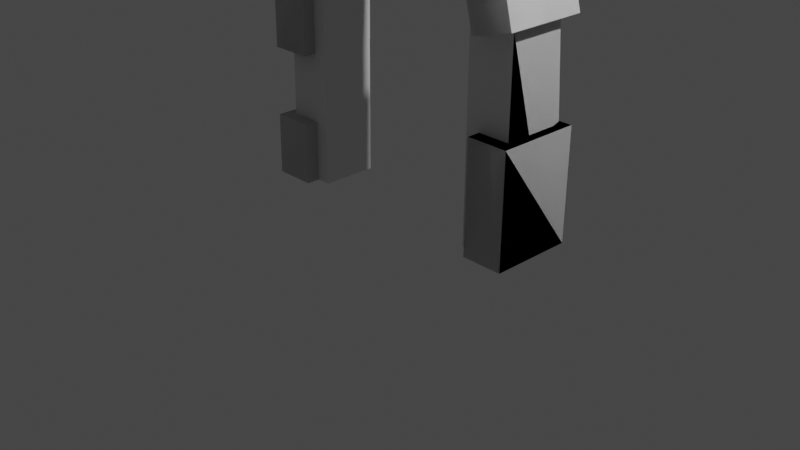 # Source: m_portal4.blend  (saved by Blender 3.5.10; exported with 4.5.12 LTS)
import bpy
from mathutils import Matrix  # noqa: F401  (used for matrix-valued properties, if any)

bpy.ops.wm.read_factory_settings(use_empty=True)
scene = bpy.context.scene
scene.name = 'Scene'

# ---- collections
col_collection = bpy.data.collections.new('Collection'); scene.collection.children.link(col_collection)

# ---- world
world_world = bpy.data.worlds.new('World'); scene.world = world_world
world_world.use_nodes = True; world_world.node_tree.nodes.clear()
_N = world_world.node_tree.nodes; _L = world_world.node_tree.links
n0 = _N.new('ShaderNodeOutputWorld'); n0.name = 'World Output'; n0.location = (300, 300)
n1 = _N.new('ShaderNodeBackground'); n1.name = 'Background'; n1.location = (10, 300)
n1.inputs[0].default_value = (0.05088, 0.05088, 0.05088, 1.0)
_L.new(n1.outputs[0], n0.inputs[0])
n0.is_active_output = True
world_world.color = (0.05088, 0.05088, 0.05088)
world_world.use_sun_shadow = False
world_world.sun_shadow_jitter_overblur = 0.0

# ---- cameras
cam_camera = bpy.data.cameras.new('Camera')
cam_camera.clip_end = 100.0
cam_camera.ortho_scale = 7.314

# ---- lights
light_light = bpy.data.lights.new('Light', 'POINT')
light_light.transmission_factor = 0.0
light_light.energy = 1000.0
light_light.shadow_soft_size = 0.1
light_light.shadow_maximum_resolution = 0.006
light_light.use_absolute_resolution = True

# ---- meshes
me_plane = bpy.data.meshes.new('Plane')
me_plane.from_pydata([(0.8984, -0.01233, 0.0297), (-1.102, -0.01233, 0.0297), (-0.1016, 0.01233, 3.124), (0.8984, 0.004913, 2.193), (0.4332, 0.01133, 2.999), (0.7737, 0.008619, 2.659), (-1.102, 0.004913, 2.193), (-0.9769, 0.008619, 2.659), (-0.6364, 0.01133, 2.999), (0.8984, 0.6005, 0.0297), (-1.102, 0.6005, 0.0297), (-0.1016, 0.6252, 3.124), (0.8984, 0.6178, 2.193), (0.4332, 0.6242, 2.999), (0.7737, 0.6215, 2.659), (-1.102, 0.6178, 2.193), (-0.9769, 0.6215, 2.659), (-0.6364, 0.6242, 2.999), (0.8984, 0.6005, 0.0297), (-1.102, 0.6005, 0.0297), (-0.1016, 0.6252, 3.124), (0.8984, 0.6178, 2.193), (0.4332, 0.6242, 2.999), (0.7737, 0.6215, 2.659), (-1.102, 0.6178, 2.193), (-0.9769, 0.6215, 2.659), (-0.6364, 0.6242, 2.999), (-0.1016, 0.01233, 3.124), (-0.6364, 0.01133, 2.999), (0.8984, -0.01233, 0.0297), (0.8984, 0.004913, 2.193), (0.7737, 0.008619, 2.659), (0.4332, 0.01133, 2.999), (-0.9769, 0.008619, 2.659), (-1.102, 0.004913, 2.193), (-1.102, -0.01233, 0.0297), (-1.433, 0.008619, 2.921), (0.6901, 0.01133, 3.461), (0.8984, 0.6005, 0.0297), (1.229, 0.008619, 2.921), (1.406, 0.004913, 2.26), (1.406, -0.01233, 0.0297), (-0.8932, 0.01133, 3.461), (-0.1016, 0.01233, 3.645), (-1.102, 0.6005, 0.0297), (-0.1016, 0.6252, 3.124), (-0.6364, 0.6242, 2.999), (0.8984, 0.6005, 0.0297), (0.8984, 0.6178, 2.193), (0.7737, 0.6215, 2.659), (0.4332, 0.6242, 2.999), (-0.9769, 0.6215, 2.659), (-1.102, 0.6178, 2.193), (-1.102, 0.6005, 0.0297), (-0.1016, 0.01233, 3.645), (-0.8932, 0.01133, 3.461), (1.406, -0.01233, 0.0297), (1.406, 0.004913, 2.26), (1.229, 0.008619, 2.921), (0.6901, 0.01133, 3.461), (-1.433, 0.008619, 2.921), (-1.61, 0.004913, 2.26), (-1.61, -0.01233, 0.0297), (-0.1016, 0.6252, 3.64), (-0.8887, 0.6242, 3.454), (1.406, 0.6005, 0.0297), (1.405, 0.6178, 2.26), (1.223, 0.6215, 2.919), (0.6855, 0.6242, 3.454), (-1.426, 0.6215, 2.919), (-1.608, 0.6178, 2.26), (-1.61, 0.6005, 0.0297), (-0.1178, 0.7248, 3.622), (-0.7397, 0.7255, 3.486), (1.321, 0.8827, 0.04365), (1.085, 0.7459, 2.648), (0.9122, 0.7327, 3.135), (0.5043, 0.7266, 3.492), (-1.148, 0.7303, 3.124), (-1.323, 0.7417, 2.634), (-1.547, 0.8436, 0.04172), (-1.61, 0.004913, 2.26), (-1.61, -0.01233, 0.0297), (-0.1016, 0.6252, 3.64), (-0.8887, 0.6242, 3.454), (1.406, 0.6005, 0.0297), (1.405, 0.6178, 2.26), (1.223, 0.6215, 2.919), (0.6855, 0.6242, 3.454), (-1.426, 0.6215, 2.919), (-1.608, 0.6178, 2.26), (-1.61, 0.6005, 0.0297), (-0.1178, 0.7248, 3.622), (-0.7397, 0.7255, 3.486), (1.321, 0.8827, 0.04365), (1.085, 0.7459, 2.648), (0.9122, 0.7327, 3.135), (0.5043, 0.7266, 3.492), (-1.148, 0.7303, 3.124), (-1.323, 0.7417, 2.634), (-1.547, 0.8436, 0.04172)], [], [(8, 17, 11, 2), (1, 10, 15, 6), (7, 16, 17, 8), (4, 13, 14, 5), (3, 12, 9, 0), (6, 15, 16, 7), (2, 11, 13, 4), (5, 14, 12, 3), (13, 22, 23, 14), (12, 21, 18, 9), (15, 24, 25, 16), (11, 20, 22, 13), (14, 23, 21, 12), (17, 26, 20, 11), (10, 19, 24, 15), (16, 25, 26, 17), (47, 48, 75, 74), (44, 35, 62, 71), (32, 31, 58, 59), (45, 46, 73, 72), (52, 53, 80, 79), (31, 30, 57, 58), (29, 38, 65, 56), (51, 52, 79, 78), (30, 29, 56, 57), (46, 51, 78, 73), (28, 27, 54, 55), (35, 34, 61, 62), (50, 45, 72, 77), (38, 47, 74, 65), (34, 33, 60, 61), (49, 50, 77, 76), (21, 23, 49, 48), (7, 8, 28, 33), (23, 22, 50, 49), (6, 7, 33, 34), (9, 18, 47, 38), (22, 20, 45, 50), (1, 6, 34, 35), (8, 2, 27, 28), (26, 25, 51, 46), (3, 0, 29, 30), (25, 24, 52, 51), (0, 9, 38, 29), (5, 3, 30, 31), (24, 19, 53, 52), (20, 26, 46, 45), (4, 5, 31, 32), (10, 1, 35, 44), (18, 21, 48, 47), (19, 10, 44, 53), (2, 4, 32, 27), (55, 54, 63, 64), (62, 61, 70, 71), (60, 55, 64, 69), (59, 58, 67, 68), (57, 56, 65, 66), (61, 60, 69, 70), (54, 59, 68, 63), (58, 57, 66, 67), (68, 67, 76, 77), (66, 65, 74, 75), (70, 69, 78, 79), (63, 68, 77, 72), (67, 66, 75, 76), (64, 63, 72, 73), (71, 70, 79, 80), (69, 64, 73, 78), (53, 44, 71, 80), (27, 32, 59, 54), (48, 49, 76, 75), (33, 28, 55, 60), (42, 43, 83, 84), (82, 81, 90, 91), (36, 42, 84, 89), (37, 39, 87, 88), (40, 41, 85, 86), (81, 36, 89, 90), (43, 37, 88, 83), (39, 40, 86, 87), (88, 87, 96, 97), (86, 85, 94, 95), (90, 89, 98, 99), (83, 88, 97, 92), (87, 86, 95, 96), (84, 83, 92, 93), (91, 90, 99, 100), (89, 84, 93, 98)])
_uv = me_plane.uv_layers.new(name='UVMap')
_uv.uv.foreach_set('vector', [0.0, 0.0, 0.0, 0.0, 0.0, 0.0, 0.0, 0.0, 0.0, 0.0, 0.0, 0.0, 0.0, 0.0, 0.0, 0.0, 0.0, 0.0, 0.0, 0.0, 0.0, 0.0, 0.0, 0.0, 0.0, 0.0, 0.0, 0.0, 0.0, 0.0, 0.0, 0.0, 0.0, 0.0, 0.0, 0.0, 0.0, 0.0, 0.0, 0.0, 0.0, 0.0, 0.0, 0.0, 0.0, 0.0, 0.0, 0.0, 0.0, 0.0, 0.0, 0.0, 0.0, 0.0, 0.0, 0.0, 0.0, 0.0, 0.0, 0.0, 0.0, 0.0, 0.0, 0.0, 0.0, 0.0, 0.0, 0.0, 0.0, 0.0, 0.0, 0.0, 0.0, 0.0, 0.0, 0.0, 0.0, 0.0, 0.0, 0.0, 0.0, 0.0, 0.0, 0.0, 0.0, 0.0, 0.0, 0.0, 0.0, 0.0, 0.0, 0.0, 0.0, 0.0, 0.0, 0.0, 0.0, 0.0, 0.0, 0.0, 0.0, 0.0, 0.0, 0.0, 0.0, 0.0, 0.0, 0.0, 0.0, 0.0, 0.0, 0.0, 0.0, 0.0, 0.0, 0.0, 0.0, 0.0, 0.0, 0.0, 0.0, 0.0, 0.0, 0.0, 0.0, 0.0, 0.0, 0.0, 0.0, 0.0, 0.0, 0.0, 0.0, 0.0, 0.0, 0.0, 0.0, 0.0, 0.0, 0.0, 0.0, 0.0, 0.0, 0.0, 0.0, 0.0, 0.0, 0.0, 0.0, 0.0, 0.0, 0.0, 0.0, 0.0, 0.0, 0.0, 0.0, 0.0, 0.0, 0.0, 0.0, 0.0, 0.0, 0.0, 0.0, 0.0, 0.0, 0.0, 0.0, 0.0, 0.0, 0.0, 0.0, 0.0, 0.0, 0.0, 0.0, 0.0, 0.0, 0.0, 0.0, 0.0, 0.0, 0.0, 0.0, 0.0, 0.0, 0.0, 0.0, 0.0, 0.0, 0.0, 0.0, 0.0, 0.0, 0.0, 0.0, 0.0, 0.0, 0.0, 0.0, 0.0, 0.0, 0.0, 0.0, 0.0, 0.0, 0.0, 0.0, 0.0, 0.0, 0.0, 0.0, 0.0, 0.0, 0.0, 0.0, 0.0, 0.0, 0.0, 0.0, 0.0, 0.0, 0.0, 0.0, 0.0, 0.0, 0.0, 0.0, 0.0, 0.0, 0.0, 0.0, 0.0, 0.0, 0.0, 0.0, 0.0, 0.0, 0.0, 0.0, 0.0, 0.0, 0.0, 0.0, 0.0, 0.0, 0.0, 0.0, 0.0, 0.0, 0.0, 0.0, 0.0, 0.0, 0.0, 0.0, 0.0, 0.0, 0.0, 0.0, 0.0, 0.0, 0.0, 0.0, 0.0, 0.0, 0.0, 0.0, 0.0, 0.0, 0.0, 0.0, 0.0, 0.0, 0.0, 0.0, 0.0, 0.0, 0.0, 0.0, 0.0, 0.0, 0.0, 0.0, 0.0, 0.0, 0.0, 0.0, 0.0, 0.0, 0.0, 0.0, 0.0, 0.0, 0.0, 0.0, 0.0, 0.0, 0.0, 0.0, 0.0, 0.0, 0.0, 0.0, 0.0, 0.0, 0.0, 0.0, 0.0, 0.0, 0.0, 0.0, 0.0, 0.0, 0.0, 0.0, 0.0, 0.0, 0.0, 0.0, 0.0, 0.0, 0.0, 0.0, 0.0, 0.0, 0.0, 0.0, 0.0, 0.0, 0.0, 0.0, 0.0, 0.0, 0.0, 0.0, 0.0, 0.0, 0.0, 0.0, 0.0, 0.0, 0.0, 0.0, 0.0, 0.0, 0.0, 0.0, 0.0, 0.0, 0.0, 0.0, 0.0, 0.0, 0.0, 0.0, 0.0, 0.0, 0.0, 0.0, 0.0, 0.0, 0.0, 0.0, 0.0, 0.0, 0.0, 0.0, 0.0, 0.0, 0.0, 0.0, 0.0, 0.0, 0.0, 0.0, 0.0, 0.0, 0.0, 0.0, 0.0, 0.0, 0.0, 0.0, 0.0, 0.0, 0.0, 0.0, 0.0, 0.0, 0.0, 0.0, 0.0, 0.0, 0.0, 0.0, 0.0, 0.0, 0.0, 0.0, 0.0, 0.0, 0.0, 0.0, 0.0, 0.0, 0.0, 0.0, 0.0, 0.0, 0.0, 0.0, 0.0, 0.0, 0.0, 0.0, 0.0, 0.0, 0.0, 0.0, 0.0, 0.0, 0.0, 0.0, 0.0, 0.0, 0.0, 0.0, 0.0, 0.0, 0.0, 0.0, 0.0, 0.0, 0.0, 0.0, 0.0, 0.0, 0.0, 0.0, 0.0, 0.0, 0.0, 0.0, 0.0, 0.0, 0.0, 0.0, 0.0, 0.0, 0.0, 0.0, 0.0, 0.0, 0.0, 0.0, 0.0, 0.0, 0.0, 0.0, 0.0, 0.0, 0.0, 0.0, 0.0, 0.0, 0.0, 0.0, 0.0, 0.0, 0.0, 0.0, 0.0, 0.0, 0.0, 0.0, 0.0, 0.0, 0.0, 0.0, 0.0, 0.0, 0.0, 0.0, 0.0, 0.0, 0.0, 0.0, 0.0, 0.0, 0.0, 0.0, 0.0, 0.0, 0.0, 0.0, 0.0, 0.0, 0.0, 0.0, 0.0, 0.0, 0.0, 0.0, 0.0, 0.0, 0.0, 0.0, 0.0, 0.0, 0.0, 0.0, 0.0, 0.0, 0.0, 0.0, 0.0, 0.0, 0.0, 0.0, 0.0, 0.0, 0.0, 0.0, 0.0, 0.0, 0.0, 0.0, 0.0, 0.0, 0.0, 0.0, 0.0, 0.0, 0.0, 0.0, 0.0, 0.0, 0.0, 0.0, 0.0, 0.0, 0.0, 0.0, 0.0, 0.0, 0.0, 0.0, 0.0, 0.0, 0.0, 0.0, 0.0, 0.0, 0.0, 0.0, 0.0, 0.0, 0.0, 0.0, 0.0, 0.0, 0.0, 0.0, 0.0, 0.0, 0.0, 0.0, 0.0, 0.0, 0.0, 0.0, 0.0, 0.0, 0.0, 0.0, 0.0, 0.0, 0.0, 0.0, 0.0, 0.0, 0.0, 0.0, 0.0, 0.0, 0.0, 0.0, 0.0, 0.0, 0.0, 0.0, 0.0, 0.0, 0.0, 0.0, 0.0, 0.0, 0.0, 0.0, 0.0, 0.0, 0.0, 0.0, 0.0, 0.0, 0.0, 0.0, 0.0, 0.0, 0.0, 0.0, 0.0, 0.0, 0.0, 0.0, 0.0, 0.0, 0.0, 0.0, 0.0, 0.0, 0.0, 0.0, 0.0, 0.0, 0.0, 0.0, 0.0, 0.0, 0.0, 0.0, 0.0, 0.0, 0.0, 0.0, 0.0, 0.0, 0.0, 0.0, 0.0, 0.0, 0.0, 0.0, 0.0, 0.0, 0.0, 0.0, 0.0, 0.0, 0.0, 0.0, 0.0, 0.0, 0.0, 0.0, 0.0, 0.0, 0.0, 0.0, 0.0, 0.0, 0.0, 0.0, 0.0, 0.0, 0.0, 0.0, 0.0, 0.0, 0.0, 0.0, 0.0, 0.0, 0.0, 0.0, 0.0, 0.0, 0.0, 0.0, 0.0, 0.0, 0.0, 0.0, 0.0, 0.0, 0.0, 0.0, 0.0, 0.0, 0.0, 0.0, 0.0, 0.0, 0.0, 0.0, 0.0, 0.0, 0.0, 0.0, 0.0, 0.0, 0.0])
me_plane.update()
me_plane_001 = bpy.data.meshes.new('Plane.001')
me_plane_001.from_pydata([(-1.504, -0.1311, 2.992), (-1.257, 0.738, 0.02956), (1.326, -0.1314, 2.947), (1.503, -0.1369, 2.286), (1.507, -0.1626, 0.02974), (-0.9421, -0.1271, 3.549), (-0.1245, -0.1257, 3.743), (-1.71, -0.1372, 2.26), (-1.71, -0.1627, 0.02974), (-0.1245, 0.775, 3.738), (-0.9374, 0.7736, 3.542), (1.507, 0.7381, 0.02974), (1.501, 0.7639, 2.287), (1.32, 0.7693, 2.945), (-1.256, 0.7455, 0.6965), (-1.497, 0.7697, 2.99), (-1.708, 0.7636, 2.26), (-1.71, 0.7381, 0.02974), (-1.178, 0.766, 2.668), (0.8824, 0.7671, 2.826), (1.064, 0.7617, 2.168), (-0.7176, 0.77, 3.146), (-0.019, 0.7718, 3.297), (-1.257, -0.1628, 0.02956), (-1.257, -0.1552, 0.6964), (-1.185, -0.1348, 2.67), (0.8892, -0.1336, 2.829), (-1.71, -0.1464, 1.445), (-1.709, 0.7543, 1.445), (1.066, -0.1391, 2.167), (-1.71, -0.1551, 0.6966), (-1.709, 0.7457, 0.6967), (-0.7217, -0.1307, 3.153), (1.507, -0.1489, 1.241), (1.506, 0.7519, 1.241), (-0.019, -0.129, 3.303), (-1.257, -0.1379, 2.26), (-1.255, 0.7628, 2.26), (1.054, 0.7379, 0.02956), (1.054, -0.1629, 0.02956), (-1.257, -0.1472, 1.445), (-1.256, 0.7536, 1.445), (1.054, -0.1491, 1.241), (1.053, 0.7516, 1.241), (-0.7176, 0.77, 3.146), (-0.9374, 0.7736, 3.542), (-0.1245, -0.1257, 3.743), (-0.9421, -0.1271, 3.549), (1.503, -0.1369, 2.286), (1.326, -0.1314, 2.947), (-1.257, -0.1552, 0.6964), (-1.71, -0.1551, 0.6966), (-1.709, 0.7457, 0.6967), (-1.256, 0.7455, 0.6965), (-1.504, -0.1311, 2.992), (-1.178, 0.766, 2.668), (-1.497, 0.7697, 2.99), (-1.71, -0.1627, 0.02974), (-0.1245, 0.775, 3.738), (-1.185, -0.1348, 2.67), (1.501, 0.7639, 2.287), (1.32, 0.7693, 2.945), (-0.7217, -0.1307, 3.153), (-1.257, -0.1472, 1.445), (-1.71, -0.1464, 1.445), (-1.257, -0.1379, 2.26), (-1.71, -0.1372, 2.26), (-1.71, 0.7381, 0.02974), (-1.708, 0.7636, 2.26), (-1.255, 0.7628, 2.26), (1.507, 0.7381, 0.02974), (1.507, -0.1626, 0.02974), (1.053, 0.7516, 1.241), (1.506, 0.7519, 1.241), (1.507, -0.1489, 1.241), (1.054, -0.1491, 1.241), (1.054, 0.7379, 0.02956), (1.054, -0.1629, 0.02956), (-1.256, 0.7536, 1.445), (1.064, 0.7617, 2.168), (1.066, -0.1391, 2.167), (0.8892, -0.1336, 2.829), (0.8824, 0.7671, 2.826), (-1.257, -0.1628, 0.02956), (-1.257, 0.738, 0.02956), (-0.019, -0.129, 3.303), (-0.019, 0.7718, 3.297), (-1.709, 0.7543, 1.445), (-0.7176, 0.77, 3.146), (-0.9374, 0.7736, 3.542), (-0.1245, -0.1257, 3.743), (-0.9421, -0.1271, 3.549), (1.503, -0.1369, 2.286), (1.326, -0.1314, 2.947), (-1.257, -0.1552, 0.6964), (-1.71, -0.1551, 0.6966), (-1.709, 0.7457, 0.6967), (-1.256, 0.7455, 0.6965), (-1.504, -0.1311, 2.992), (-1.178, 0.766, 2.668), (-1.497, 0.7697, 2.99), (-1.71, -0.1627, 0.02974), (-0.1245, 0.775, 3.738), (-1.185, -0.1348, 2.67), (1.501, 0.7639, 2.287), (1.32, 0.7693, 2.945), (-0.7217, -0.1307, 3.153), (-1.257, -0.1472, 1.445), (-1.71, -0.1464, 1.445), (-1.257, -0.1379, 2.26), (-1.71, -0.1372, 2.26), (-1.71, 0.7381, 0.02974), (-1.708, 0.7636, 2.26), (-1.255, 0.7628, 2.26), (1.507, 0.7381, 0.02974), (1.507, -0.1626, 0.02974), (1.053, 0.7516, 1.241), (1.506, 0.7519, 1.241), (1.507, -0.1489, 1.241), (1.054, -0.1491, 1.241), (1.054, 0.7379, 0.02956), (1.054, -0.1629, 0.02956), (-1.256, 0.7536, 1.445), (1.064, 0.7617, 2.168), (1.066, -0.1391, 2.167), (0.8892, -0.1336, 2.829), (0.8824, 0.7671, 2.826), (-1.257, -0.1628, 0.02956), (-1.257, 0.738, 0.02956), (-0.019, -0.129, 3.303), (-0.019, 0.7718, 3.297), (-1.709, 0.7543, 1.445), (-0.7176, 0.77, 3.146), (-0.9374, 0.7736, 3.542), (-0.1245, -0.1257, 3.743), (-0.9421, -0.1271, 3.549), (1.503, -0.1369, 2.286), (1.326, -0.1314, 2.947), (-1.257, -0.1552, 0.6964), (-1.71, -0.1551, 0.6966), (-1.709, 0.7457, 0.6967), (-1.256, 0.7455, 0.6965), (-1.504, -0.1311, 2.992), (-1.178, 0.766, 2.668), (-1.497, 0.7697, 2.99), (-1.71, -0.1627, 0.02974), (-0.1245, 0.775, 3.738), (-1.185, -0.1348, 2.67), (1.501, 0.7639, 2.287), (1.32, 0.7693, 2.945), (-0.7217, -0.1307, 3.153), (-1.257, -0.1472, 1.445), (-1.71, -0.1464, 1.445), (-1.257, -0.1379, 2.26), (-1.71, -0.1372, 2.26), (-1.71, 0.7381, 0.02974), (-1.708, 0.7636, 2.26), (-1.255, 0.7628, 2.26), (1.507, 0.7381, 0.02974), (1.507, -0.1626, 0.02974), (1.053, 0.7516, 1.241), (1.506, 0.7519, 1.241), (1.507, -0.1489, 1.241), (1.054, -0.1491, 1.241), (1.054, 0.7379, 0.02956), (1.054, -0.1629, 0.02956), (-1.256, 0.7536, 1.445), (1.064, 0.7617, 2.168), (1.066, -0.1391, 2.167), (0.8892, -0.1336, 2.829), (0.8824, 0.7671, 2.826), (-1.257, -0.1628, 0.02956), (-1.257, 0.738, 0.02956), (-0.019, -0.129, 3.303), (-0.019, 0.7718, 3.297), (-1.709, 0.7543, 1.445), (-0.7176, 0.77, 3.146), (-0.9374, 0.7736, 3.542), (-0.1245, -0.1257, 3.743), (-0.9421, -0.1271, 3.549), (1.503, -0.1369, 2.286), (1.326, -0.1314, 2.947), (-1.257, -0.1552, 0.6964), (-1.71, -0.1551, 0.6966), (-1.709, 0.7457, 0.6967), (-1.256, 0.7455, 0.6965), (-1.504, -0.1311, 2.992), (-1.178, 0.766, 2.668), (-1.497, 0.7697, 2.99), (-1.71, -0.1627, 0.02974), (-0.1245, 0.775, 3.738), (-1.185, -0.1348, 2.67), (1.501, 0.7639, 2.287), (1.32, 0.7693, 2.945), (-0.7217, -0.1307, 3.153), (-1.257, -0.1472, 1.445), (-1.71, -0.1464, 1.445), (-1.257, -0.1379, 2.26), (-1.71, -0.1372, 2.26), (-1.71, 0.7381, 0.02974), (-1.708, 0.7636, 2.26), (-1.255, 0.7628, 2.26), (1.507, 0.7381, 0.02974), (1.507, -0.1626, 0.02974), (1.053, 0.7516, 1.241), (1.506, 0.7519, 1.241), (1.507, -0.1489, 1.241), (1.054, -0.1491, 1.241), (1.054, 0.7379, 0.02956), (1.054, -0.1629, 0.02956), (-1.256, 0.7536, 1.445), (1.064, 0.7617, 2.168), (1.066, -0.1391, 2.167), (0.8892, -0.1336, 2.829), (0.8824, 0.7671, 2.826), (-1.257, -0.1628, 0.02956), (-1.257, 0.738, 0.02956), (-0.019, -0.129, 3.303), (-0.019, 0.7718, 3.297), (-1.709, 0.7543, 1.445), (-0.7176, 0.77, 3.146), (-0.9374, 0.7736, 3.542), (-0.1245, -0.1257, 3.743), (-0.9421, -0.1271, 3.549), (1.503, -0.1369, 2.286), (1.326, -0.1314, 2.947), (-1.257, -0.1552, 0.6964), (-1.71, -0.1551, 0.6966), (-1.709, 0.7457, 0.6967), (-1.256, 0.7455, 0.6965), (-1.504, -0.1311, 2.992), (-1.178, 0.766, 2.668), (-1.497, 0.7697, 2.99), (-1.71, -0.1627, 0.02974), (-0.1245, 0.775, 3.738), (-1.185, -0.1348, 2.67), (1.501, 0.7639, 2.287), (1.32, 0.7693, 2.945), (-0.7217, -0.1307, 3.153), (-1.257, -0.1472, 1.445), (-1.71, -0.1464, 1.445), (-1.257, -0.1379, 2.26), (-1.71, -0.1372, 2.26), (-1.71, 0.7381, 0.02974), (-1.708, 0.7636, 2.26), (-1.255, 0.7628, 2.26), (1.507, 0.7381, 0.02974), (1.507, -0.1626, 0.02974), (1.053, 0.7516, 1.241), (1.506, 0.7519, 1.241), (1.507, -0.1489, 1.241), (1.054, -0.1491, 1.241), (1.054, 0.7379, 0.02956), (1.054, -0.1629, 0.02956), (-1.256, 0.7536, 1.445), (1.064, 0.7617, 2.168), (1.066, -0.1391, 2.167), (0.8892, -0.1336, 2.829), (0.8824, 0.7671, 2.826), (-1.257, -0.1628, 0.02956), (-1.257, 0.738, 0.02956), (-0.019, -0.129, 3.303), (-0.019, 0.7718, 3.297), (-1.709, 0.7543, 1.445)], [], [(5, 10, 9, 6), (27, 28, 16, 7), (0, 15, 10, 5), (13, 2, 26, 19), (33, 34, 11, 4), (8, 30, 24, 23), (16, 28, 41, 37), (2, 13, 12, 3), (10, 15, 18, 21), (30, 31, 14, 24), (15, 0, 25, 18), (0, 5, 32, 25), (27, 7, 36, 40), (7, 16, 37, 36), (34, 33, 42, 43), (23, 24, 14, 1), (26, 29, 20, 19), (42, 39, 38, 43), (8, 17, 31, 30), (25, 32, 21, 18), (40, 36, 37, 41), (32, 35, 22, 21), (33, 4, 39, 42), (31, 17, 1, 14), (9, 10, 21, 22), (3, 12, 20, 29), (5, 6, 35, 32), (11, 34, 43, 38), (28, 27, 40, 41), (4, 11, 38, 39), (2, 3, 29, 26), (6, 9, 22, 35), (12, 13, 19, 20), (17, 8, 23, 1), (47, 45, 58, 46), (64, 87, 68, 66), (54, 56, 45, 47), (61, 49, 81, 82), (74, 73, 70, 71), (57, 51, 50, 83), (68, 87, 78, 69), (49, 61, 60, 48), (45, 56, 55, 44), (51, 52, 53, 50), (56, 54, 59, 55), (54, 47, 62, 59), (64, 66, 65, 63), (66, 68, 69, 65), (73, 74, 75, 72), (83, 50, 53, 84), (81, 80, 79, 82), (75, 77, 76, 72), (57, 67, 52, 51), (59, 62, 44, 55), (63, 65, 69, 78), (62, 85, 86, 44), (74, 71, 77, 75), (52, 67, 84, 53), (58, 45, 44, 86), (48, 60, 79, 80), (47, 46, 85, 62), (70, 73, 72, 76), (87, 64, 63, 78), (71, 70, 76, 77), (49, 48, 80, 81), (46, 58, 86, 85), (60, 61, 82, 79), (67, 57, 83, 84), (91, 90, 102, 89), (108, 110, 112, 131), (98, 91, 89, 100), (105, 126, 125, 93), (118, 115, 114, 117), (101, 127, 94, 95), (112, 113, 122, 131), (93, 92, 104, 105), (89, 88, 99, 100), (95, 94, 97, 96), (100, 99, 103, 98), (98, 103, 106, 91), (108, 107, 109, 110), (110, 109, 113, 112), (117, 116, 119, 118), (127, 128, 97, 94), (125, 126, 123, 124), (119, 116, 120, 121), (101, 95, 96, 111), (103, 99, 88, 106), (107, 122, 113, 109), (106, 88, 130, 129), (118, 119, 121, 115), (96, 97, 128, 111), (102, 130, 88, 89), (92, 124, 123, 104), (91, 106, 129, 90), (114, 120, 116, 117), (131, 122, 107, 108), (115, 121, 120, 114), (93, 125, 124, 92), (90, 129, 130, 102), (104, 123, 126, 105), (111, 128, 127, 101), (135, 134, 146, 133), (152, 154, 156, 175), (142, 135, 133, 144), (149, 170, 169, 137), (162, 159, 158, 161), (145, 171, 138, 139), (156, 157, 166, 175), (137, 136, 148, 149), (133, 132, 143, 144), (139, 138, 141, 140), (144, 143, 147, 142), (142, 147, 150, 135), (152, 151, 153, 154), (154, 153, 157, 156), (161, 160, 163, 162), (171, 172, 141, 138), (169, 170, 167, 168), (163, 160, 164, 165), (145, 139, 140, 155), (147, 143, 132, 150), (151, 166, 157, 153), (150, 132, 174, 173), (162, 163, 165, 159), (140, 141, 172, 155), (146, 174, 132, 133), (136, 168, 167, 148), (135, 150, 173, 134), (158, 164, 160, 161), (175, 166, 151, 152), (159, 165, 164, 158), (137, 169, 168, 136), (134, 173, 174, 146), (148, 167, 170, 149), (155, 172, 171, 145), (179, 178, 190, 177), (196, 198, 200, 219), (186, 179, 177, 188), (193, 214, 213, 181), (206, 203, 202, 205), (189, 215, 182, 183), (200, 201, 210, 219), (181, 180, 192, 193), (177, 176, 187, 188), (183, 182, 185, 184), (188, 187, 191, 186), (186, 191, 194, 179), (196, 195, 197, 198), (198, 197, 201, 200), (205, 204, 207, 206), (215, 216, 185, 182), (213, 214, 211, 212), (207, 204, 208, 209), (189, 183, 184, 199), (191, 187, 176, 194), (195, 210, 201, 197), (194, 176, 218, 217), (206, 207, 209, 203), (184, 185, 216, 199), (190, 218, 176, 177), (180, 212, 211, 192), (179, 194, 217, 178), (202, 208, 204, 205), (219, 210, 195, 196), (203, 209, 208, 202), (181, 213, 212, 180), (178, 217, 218, 190), (192, 211, 214, 193), (199, 216, 215, 189), (223, 221, 234, 222), (240, 263, 244, 242), (230, 232, 221, 223), (237, 225, 257, 258), (250, 249, 246, 247), (233, 227, 226, 259), (244, 263, 254, 245), (225, 237, 236, 224), (221, 232, 231, 220), (227, 228, 229, 226), (232, 230, 235, 231), (230, 223, 238, 235), (240, 242, 241, 239), (242, 244, 245, 241), (249, 250, 251, 248), (259, 226, 229, 260), (257, 256, 255, 258), (251, 253, 252, 248), (233, 243, 228, 227), (235, 238, 220, 231), (239, 241, 245, 254), (238, 261, 262, 220), (250, 247, 253, 251), (228, 243, 260, 229), (234, 221, 220, 262), (224, 236, 255, 256), (223, 222, 261, 238), (246, 249, 248, 252), (263, 240, 239, 254), (247, 246, 252, 253), (225, 224, 256, 257), (222, 234, 262, 261), (236, 237, 258, 255), (243, 233, 259, 260)])
_uv = me_plane_001.uv_layers.new(name='UVMap')
_uv.uv.foreach_set('vector', [0.0, 0.0, 0.0, 0.0, 0.0, 0.0, 0.0, 0.0, 0.0, 0.0, 0.0, 0.0, 0.0, 0.0, 0.0, 0.0, 0.0, 0.0, 0.0, 0.0, 0.0, 0.0, 0.0, 0.0, 0.0, 0.0, 0.0, 0.0, 0.0, 0.0, 0.0, 0.0, 0.0, 0.0, 0.0, 0.0, 0.0, 0.0, 0.0, 0.0, 0.0, 0.0, 0.0, 0.0, 0.0, 0.0, 0.0, 0.0, 0.0, 0.0, 0.0, 0.0, 0.0, 0.0, 0.0, 0.0, 0.0, 0.0, 0.0, 0.0, 0.0, 0.0, 0.0, 0.0, 0.0, 0.0, 0.0, 0.0, 0.0, 0.0, 0.0, 0.0, 0.0, 0.0, 0.0, 0.0, 0.0, 0.0, 0.0, 0.0, 0.0, 0.0, 0.0, 0.0, 0.0, 0.0, 0.0, 0.0, 0.0, 0.0, 0.0, 0.0, 0.0, 0.0, 0.0, 0.0, 0.0, 0.0, 0.0, 0.0, 0.0, 0.0, 0.0, 0.0, 0.0, 0.0, 0.0, 0.0, 0.0, 0.0, 0.0, 0.0, 0.0, 0.0, 0.0, 0.0, 0.0, 0.0, 0.0, 0.0, 0.0, 0.0, 0.0, 0.0, 0.0, 0.0, 0.0, 0.0, 0.0, 0.0, 0.0, 0.0, 0.0, 0.0, 0.0, 0.0, 0.0, 0.0, 0.0, 0.0, 0.0, 0.0, 0.0, 0.0, 0.0, 0.0, 0.0, 0.0, 0.0, 0.0, 0.0, 0.0, 0.0, 0.0, 0.0, 0.0, 0.0, 0.0, 0.0, 0.0, 0.0, 0.0, 0.0, 0.0, 0.0, 0.0, 0.0, 0.0, 0.0, 0.0, 0.0, 0.0, 0.0, 0.0, 0.0, 0.0, 0.0, 0.0, 0.0, 0.0, 0.0, 0.0, 0.0, 0.0, 0.0, 0.0, 0.0, 0.0, 0.0, 0.0, 0.0, 0.0, 0.0, 0.0, 0.0, 0.0, 0.0, 0.0, 0.0, 0.0, 0.0, 0.0, 0.0, 0.0, 0.0, 0.0, 0.0, 0.0, 0.0, 0.0, 0.0, 0.0, 0.0, 0.0, 0.0, 0.0, 0.0, 0.0, 0.0, 0.0, 0.0, 0.0, 0.0, 0.0, 0.0, 0.0, 0.0, 0.0, 0.0, 0.0, 0.0, 0.0, 0.0, 0.0, 0.0, 0.0, 0.0, 0.0, 0.0, 0.0, 0.0, 0.0, 0.0, 0.0, 0.0, 0.0, 0.0, 0.0, 0.0, 0.0, 0.0, 0.0, 0.0, 0.0, 0.0, 0.0, 0.0, 0.0, 0.0, 0.0, 0.0, 0.0, 0.0, 0.0, 0.0, 0.0, 0.0, 0.0, 0.0, 0.0, 0.0, 0.0, 0.0, 0.0, 0.0, 0.0, 0.0, 0.0, 0.0, 0.0, 0.0, 0.0, 0.0, 0.0, 0.0, 0.0, 0.0, 0.0, 0.0, 0.0, 0.0, 0.0, 0.0, 0.0, 0.0, 0.0, 0.0, 0.0, 0.0, 0.0, 0.0, 0.0, 0.0, 0.0, 0.0, 0.0, 0.0, 0.0, 0.0, 0.0, 0.0, 0.0, 0.0, 0.0, 0.0, 0.0, 0.0, 0.0, 0.0, 0.0, 0.0, 0.0, 0.0, 0.0, 0.0, 0.0, 0.0, 0.0, 0.0, 0.0, 0.0, 0.0, 0.0, 0.0, 0.0, 0.0, 0.0, 0.0, 0.0, 0.0, 0.0, 0.0, 0.0, 0.0, 0.0, 0.0, 0.0, 0.0, 0.0, 0.0, 0.0, 0.0, 0.0, 0.0, 0.0, 0.0, 0.0, 0.0, 0.0, 0.0, 0.0, 0.0, 0.0, 0.0, 0.0, 0.0, 0.0, 0.0, 0.0, 0.0, 0.0, 0.0, 0.0, 0.0, 0.0, 0.0, 0.0, 0.0, 0.0, 0.0, 0.0, 0.0, 0.0, 0.0, 0.0, 0.0, 0.0, 0.0, 0.0, 0.0, 0.0, 0.0, 0.0, 0.0, 0.0, 0.0, 0.0, 0.0, 0.0, 0.0, 0.0, 0.0, 0.0, 0.0, 0.0, 0.0, 0.0, 0.0, 0.0, 0.0, 0.0, 0.0, 0.0, 0.0, 0.0, 0.0, 0.0, 0.0, 0.0, 0.0, 0.0, 0.0, 0.0, 0.0, 0.0, 0.0, 0.0, 0.0, 0.0, 0.0, 0.0, 0.0, 0.0, 0.0, 0.0, 0.0, 0.0, 0.0, 0.0, 0.0, 0.0, 0.0, 0.0, 0.0, 0.0, 0.0, 0.0, 0.0, 0.0, 0.0, 0.0, 0.0, 0.0, 0.0, 0.0, 0.0, 0.0, 0.0, 0.0, 0.0, 0.0, 0.0, 0.0, 0.0, 0.0, 0.0, 0.0, 0.0, 0.0, 0.0, 0.0, 0.0, 0.0, 0.0, 0.0, 0.0, 0.0, 0.0, 0.0, 0.0, 0.0, 0.0, 0.0, 0.0, 0.0, 0.0, 0.0, 0.0, 0.0, 0.0, 0.0, 0.0, 0.0, 0.0, 0.0, 0.0, 0.0, 0.0, 0.0, 0.0, 0.0, 0.0, 0.0, 0.0, 0.0, 0.0, 0.0, 0.0, 0.0, 0.0, 0.0, 0.0, 0.0, 0.0, 0.0, 0.0, 0.0, 0.0, 0.0, 0.0, 0.0, 0.0, 0.0, 0.0, 0.0, 0.0, 0.0, 0.0, 0.0, 0.0, 0.0, 0.0, 0.0, 0.0, 0.0, 0.0, 0.0, 0.0, 0.0, 0.0, 0.0, 0.0, 0.0, 0.0, 0.0, 0.0, 0.0, 0.0, 0.0, 0.0, 0.0, 0.0, 0.0, 0.0, 0.0, 0.0, 0.0, 0.0, 0.0, 0.0, 0.0, 0.0, 0.0, 0.0, 0.0, 0.0, 0.0, 0.0, 0.0, 0.0, 0.0, 0.0, 0.0, 0.0, 0.0, 0.0, 0.0, 0.0, 0.0, 0.0, 0.0, 0.0, 0.0, 0.0, 0.0, 0.0, 0.0, 0.0, 0.0, 0.0, 0.0, 0.0, 0.0, 0.0, 0.0, 0.0, 0.0, 0.0, 0.0, 0.0, 0.0, 0.0, 0.0, 0.0, 0.0, 0.0, 0.0, 0.0, 0.0, 0.0, 0.0, 0.0, 0.0, 0.0, 0.0, 0.0, 0.0, 0.0, 0.0, 0.0, 0.0, 0.0, 0.0, 0.0, 0.0, 0.0, 0.0, 0.0, 0.0, 0.0, 0.0, 0.0, 0.0, 0.0, 0.0, 0.0, 0.0, 0.0, 0.0, 0.0, 0.0, 0.0, 0.0, 0.0, 0.0, 0.0, 0.0, 0.0, 0.0, 0.0, 0.0, 0.0, 0.0, 0.0, 0.0, 0.0, 0.0, 0.0, 0.0, 0.0, 0.0, 0.0, 0.0, 0.0, 0.0, 0.0, 0.0, 0.0, 0.0, 0.0, 0.0, 0.0, 0.0, 0.0, 0.0, 0.0, 0.0, 0.0, 0.0, 0.0, 0.0, 0.0, 0.0, 0.0, 0.0, 0.0, 0.0, 0.0, 0.0, 0.0, 0.0, 0.0, 0.0, 0.0, 0.0, 0.0, 0.0, 0.0, 0.0, 0.0, 0.0, 0.0, 0.0, 0.0, 0.0, 0.0, 0.0, 0.0, 0.0, 0.0, 0.0, 0.0, 0.0, 0.0, 0.0, 0.0, 0.0, 0.0, 0.0, 0.0, 0.0, 0.0, 0.0, 0.0, 0.0, 0.0, 0.0, 0.0, 0.0, 0.0, 0.0, 0.0, 0.0, 0.0, 0.0, 0.0, 0.0, 0.0, 0.0, 0.0, 0.0, 0.0, 0.0, 0.0, 0.0, 0.0, 0.0, 0.0, 0.0, 0.0, 0.0, 0.0, 0.0, 0.0, 0.0, 0.0, 0.0, 0.0, 0.0, 0.0, 0.0, 0.0, 0.0, 0.0, 0.0, 0.0, 0.0, 0.0, 0.0, 0.0, 0.0, 0.0, 0.0, 0.0, 0.0, 0.0, 0.0, 0.0, 0.0, 0.0, 0.0, 0.0, 0.0, 0.0, 0.0, 0.0, 0.0, 0.0, 0.0, 0.0, 0.0, 0.0, 0.0, 0.0, 0.0, 0.0, 0.0, 0.0, 0.0, 0.0, 0.0, 0.0, 0.0, 0.0, 0.0, 0.0, 0.0, 0.0, 0.0, 0.0, 0.0, 0.0, 0.0, 0.0, 0.0, 0.0, 0.0, 0.0, 0.0, 0.0, 0.0, 0.0, 0.0, 0.0, 0.0, 0.0, 0.0, 0.0, 0.0, 0.0, 0.0, 0.0, 0.0, 0.0, 0.0, 0.0, 0.0, 0.0, 0.0, 0.0, 0.0, 0.0, 0.0, 0.0, 0.0, 0.0, 0.0, 0.0, 0.0, 0.0, 0.0, 0.0, 0.0, 0.0, 0.0, 0.0, 0.0, 0.0, 0.0, 0.0, 0.0, 0.0, 0.0, 0.0, 0.0, 0.0, 0.0, 0.0, 0.0, 0.0, 0.0, 0.0, 0.0, 0.0, 0.0, 0.0, 0.0, 0.0, 0.0, 0.0, 0.0, 0.0, 0.0, 0.0, 0.0, 0.0, 0.0, 0.0, 0.0, 0.0, 0.0, 0.0, 0.0, 0.0, 0.0, 0.0, 0.0, 0.0, 0.0, 0.0, 0.0, 0.0, 0.0, 0.0, 0.0, 0.0, 0.0, 0.0, 0.0, 0.0, 0.0, 0.0, 0.0, 0.0, 0.0, 0.0, 0.0, 0.0, 0.0, 0.0, 0.0, 0.0, 0.0, 0.0, 0.0, 0.0, 0.0, 0.0, 0.0, 0.0, 0.0, 0.0, 0.0, 0.0, 0.0, 0.0, 0.0, 0.0, 0.0, 0.0, 0.0, 0.0, 0.0, 0.0, 0.0, 0.0, 0.0, 0.0, 0.0, 0.0, 0.0, 0.0, 0.0, 0.0, 0.0, 0.0, 0.0, 0.0, 0.0, 0.0, 0.0, 0.0, 0.0, 0.0, 0.0, 0.0, 0.0, 0.0, 0.0, 0.0, 0.0, 0.0, 0.0, 0.0, 0.0, 0.0, 0.0, 0.0, 0.0, 0.0, 0.0, 0.0, 0.0, 0.0, 0.0, 0.0, 0.0, 0.0, 0.0, 0.0, 0.0, 0.0, 0.0, 0.0, 0.0, 0.0, 0.0, 0.0, 0.0, 0.0, 0.0, 0.0, 0.0, 0.0, 0.0, 0.0, 0.0, 0.0, 0.0, 0.0, 0.0, 0.0, 0.0, 0.0, 0.0, 0.0, 0.0, 0.0, 0.0, 0.0, 0.0, 0.0, 0.0, 0.0, 0.0, 0.0, 0.0, 0.0, 0.0, 0.0, 0.0, 0.0, 0.0, 0.0, 0.0, 0.0, 0.0, 0.0, 0.0, 0.0, 0.0, 0.0, 0.0, 0.0, 0.0, 0.0, 0.0, 0.0, 0.0, 0.0, 0.0, 0.0, 0.0, 0.0, 0.0, 0.0, 0.0, 0.0, 0.0, 0.0, 0.0, 0.0, 0.0, 0.0, 0.0, 0.0, 0.0, 0.0, 0.0, 0.0, 0.0, 0.0, 0.0, 0.0, 0.0, 0.0, 0.0, 0.0, 0.0, 0.0, 0.0, 0.0, 0.0, 0.0, 0.0, 0.0, 0.0, 0.0, 0.0, 0.0, 0.0, 0.0, 0.0, 0.0, 0.0, 0.0, 0.0, 0.0, 0.0, 0.0, 0.0, 0.0, 0.0, 0.0, 0.0, 0.0, 0.0, 0.0, 0.0, 0.0, 0.0, 0.0, 0.0, 0.0, 0.0, 0.0, 0.0, 0.0, 0.0, 0.0, 0.0, 0.0, 0.0, 0.0, 0.0, 0.0, 0.0, 0.0, 0.0, 0.0, 0.0, 0.0, 0.0, 0.0, 0.0, 0.0, 0.0, 0.0, 0.0, 0.0, 0.0, 0.0, 0.0, 0.0, 0.0, 0.0, 0.0, 0.0, 0.0, 0.0, 0.0, 0.0, 0.0, 0.0, 0.0, 0.0, 0.0, 0.0, 0.0, 0.0, 0.0, 0.0, 0.0, 0.0, 0.0, 0.0, 0.0, 0.0, 0.0, 0.0, 0.0, 0.0, 0.0, 0.0, 0.0, 0.0, 0.0, 0.0, 0.0, 0.0, 0.0, 0.0, 0.0, 0.0, 0.0, 0.0, 0.0, 0.0, 0.0, 0.0, 0.0, 0.0, 0.0, 0.0, 0.0, 0.0, 0.0, 0.0, 0.0, 0.0, 0.0, 0.0, 0.0, 0.0, 0.0, 0.0, 0.0, 0.0, 0.0, 0.0, 0.0, 0.0, 0.0, 0.0, 0.0, 0.0, 0.0, 0.0, 0.0, 0.0, 0.0, 0.0, 0.0, 0.0, 0.0, 0.0, 0.0, 0.0, 0.0, 0.0, 0.0, 0.0, 0.0, 0.0, 0.0, 0.0, 0.0, 0.0, 0.0, 0.0, 0.0, 0.0, 0.0, 0.0, 0.0, 0.0, 0.0, 0.0, 0.0, 0.0, 0.0, 0.0, 0.0, 0.0, 0.0, 0.0, 0.0, 0.0, 0.0, 0.0, 0.0, 0.0, 0.0, 0.0, 0.0, 0.0, 0.0, 0.0, 0.0, 0.0, 0.0, 0.0, 0.0, 0.0, 0.0, 0.0, 0.0, 0.0, 0.0, 0.0, 0.0, 0.0, 0.0, 0.0, 0.0, 0.0, 0.0, 0.0, 0.0, 0.0, 0.0, 0.0, 0.0, 0.0, 0.0, 0.0, 0.0, 0.0, 0.0, 0.0, 0.0, 0.0, 0.0, 0.0, 0.0, 0.0, 0.0, 0.0, 0.0, 0.0, 0.0, 0.0, 0.0, 0.0, 0.0, 0.0, 0.0, 0.0, 0.0, 0.0, 0.0, 0.0, 0.0, 0.0, 0.0, 0.0, 0.0, 0.0, 0.0, 0.0, 0.0, 0.0, 0.0, 0.0, 0.0, 0.0, 0.0, 0.0, 0.0, 0.0, 0.0, 0.0, 0.0, 0.0, 0.0, 0.0, 0.0, 0.0, 0.0, 0.0, 0.0, 0.0, 0.0, 0.0, 0.0, 0.0, 0.0, 0.0, 0.0, 0.0, 0.0, 0.0, 0.0, 0.0, 0.0, 0.0, 0.0, 0.0, 0.0, 0.0, 0.0, 0.0, 0.0, 0.0, 0.0, 0.0, 0.0, 0.0, 0.0, 0.0, 0.0, 0.0, 0.0, 0.0, 0.0, 0.0, 0.0, 0.0, 0.0, 0.0, 0.0, 0.0, 0.0, 0.0, 0.0, 0.0, 0.0, 0.0, 0.0, 0.0, 0.0, 0.0, 0.0, 0.0, 0.0, 0.0, 0.0, 0.0, 0.0, 0.0, 0.0, 0.0, 0.0, 0.0, 0.0, 0.0, 0.0, 0.0, 0.0, 0.0, 0.0, 0.0, 0.0, 0.0, 0.0, 0.0, 0.0, 0.0, 0.0, 0.0, 0.0, 0.0, 0.0, 0.0, 0.0, 0.0, 0.0, 0.0, 0.0, 0.0, 0.0, 0.0, 0.0, 0.0, 0.0, 0.0, 0.0, 0.0, 0.0, 0.0, 0.0, 0.0, 0.0, 0.0, 0.0, 0.0, 0.0, 0.0, 0.0, 0.0, 0.0, 0.0, 0.0, 0.0, 0.0, 0.0, 0.0, 0.0, 0.0, 0.0, 0.0, 0.0, 0.0, 0.0, 0.0, 0.0, 0.0, 0.0, 0.0, 0.0, 0.0, 0.0, 0.0, 0.0, 0.0, 0.0, 0.0, 0.0, 0.0, 0.0, 0.0, 0.0, 0.0, 0.0, 0.0, 0.0, 0.0, 0.0, 0.0, 0.0, 0.0, 0.0, 0.0, 0.0, 0.0, 0.0, 0.0, 0.0, 0.0, 0.0, 0.0, 0.0, 0.0, 0.0, 0.0, 0.0, 0.0, 0.0, 0.0, 0.0, 0.0, 0.0, 0.0, 0.0, 0.0, 0.0, 0.0, 0.0, 0.0, 0.0, 0.0, 0.0, 0.0, 0.0, 0.0, 0.0, 0.0, 0.0, 0.0, 0.0, 0.0, 0.0, 0.0, 0.0, 0.0, 0.0, 0.0, 0.0, 0.0, 0.0, 0.0, 0.0, 0.0, 0.0, 0.0, 0.0, 0.0, 0.0, 0.0, 0.0, 0.0, 0.0, 0.0, 0.0, 0.0, 0.0, 0.0, 0.0, 0.0, 0.0, 0.0, 0.0, 0.0, 0.0, 0.0, 0.0, 0.0, 0.0, 0.0, 0.0, 0.0, 0.0, 0.0, 0.0, 0.0, 0.0, 0.0, 0.0, 0.0, 0.0, 0.0, 0.0, 0.0, 0.0, 0.0, 0.0, 0.0, 0.0, 0.0, 0.0, 0.0, 0.0, 0.0, 0.0, 0.0, 0.0, 0.0, 0.0, 0.0, 0.0, 0.0, 0.0, 0.0, 0.0, 0.0, 0.0, 0.0, 0.0, 0.0, 0.0, 0.0, 0.0, 0.0, 0.0, 0.0, 0.0, 0.0, 0.0, 0.0, 0.0, 0.0, 0.0])
me_plane_001.update()

# ---- objects
ob_light = bpy.data.objects.new('Light', light_light)
ob_camera = bpy.data.objects.new('Camera', cam_camera)
ob_plane = bpy.data.objects.new('Plane', me_plane)
ob_plane_001 = bpy.data.objects.new('Plane.001', me_plane_001)

# ---- transforms, parenting, visibility, modifiers, constraints
ob_light.location = (4.076, 1.005, 5.904)
ob_light.rotation_euler = (0.6503, 0.05522, 1.866)
ob_light.lock_rotations_4d = False
ob_light.empty_display_type = 'ARROWS'
ob_light.color = (0.0, 0.0, 0.0, 0.0)
ob_light.lineart.crease_threshold = 0.0
ob_camera.location = (7.359, -6.926, 4.958)
ob_camera.rotation_euler = (1.109, 0.0, 0.8149)
ob_camera.lock_rotations_4d = False
ob_camera.empty_display_type = 'ARROWS'
ob_camera.color = (0.0, 0.0, 0.0, 0.0)
ob_camera.display_type = 'WIRE'
ob_camera.lineart.crease_threshold = 0.0
ob_plane.location = (0.0, 0.0, 0.0)
ob_plane_001.location = (0.0, 0.0, 0.0)

# ---- collection membership
col_collection.objects.link(ob_light)
col_collection.objects.link(ob_camera)
col_collection.objects.link(ob_plane)
col_collection.objects.link(ob_plane_001)

# ---- scene / render settings (as saved in the file)
scene.camera = ob_camera
scene.frame_start = 1; scene.frame_end = 250; scene.frame_set(1)
scene.render.engine = 'BLENDER_EEVEE_NEXT'
scene.cycles.sampling_pattern = 'TABULATED_SOBOL'
scene.view_settings.view_transform = 'Filmic'
bpy.context.view_layer.update()
